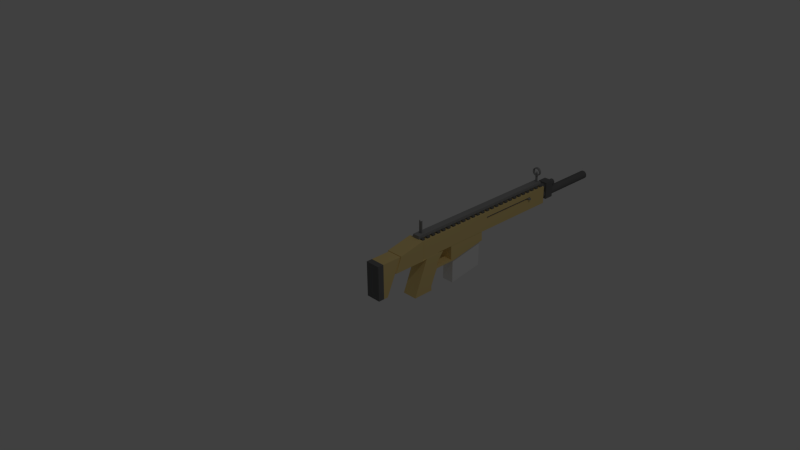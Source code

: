 # Source: AssaultRifle.blend  (saved by Blender 2.71.0; exported with 4.5.12 LTS)
import bpy
from mathutils import Matrix  # noqa: F401  (used for matrix-valued properties, if any)

bpy.ops.wm.read_factory_settings(use_empty=True)
scene = bpy.context.scene
scene.name = 'Scene'

# ---- collections
col_collection_1 = bpy.data.collections.new('Collection 1'); scene.collection.children.link(col_collection_1)

# ---- materials (node trees are filled in below, after node groups)
mat_magazine_material = bpy.data.materials.new('Magazine.Material')
mat_magazine_material.alpha_threshold = 0.0
mat_magazine_material.use_transparent_shadow = False
mat_magazine_material.roughness = 0.5
mat_magazine_material.line_color = (0.0, 0.0, 0.0, 1.0)
mat_slider_material = bpy.data.materials.new('Slider.Material')
mat_slider_material.alpha_threshold = 0.0
mat_slider_material.use_transparent_shadow = False
mat_slider_material.diffuse_color = (0.2957, 0.2957, 0.2957, 1.0)
mat_slider_material.roughness = 0.5
mat_slider_material.line_color = (0.0, 0.0, 0.0, 1.0)
mat_riflesights_material = bpy.data.materials.new('RifleSights.Material')
mat_riflesights_material.alpha_threshold = 0.0
mat_riflesights_material.use_transparent_shadow = False
mat_riflesights_material.diffuse_color = (0.2957, 0.2957, 0.2957, 1.0)
mat_riflesights_material.roughness = 0.5
mat_riflesights_material.line_color = (0.0, 0.0, 0.0, 1.0)
mat_body_material = bpy.data.materials.new('Body.Material')
mat_body_material.alpha_threshold = 0.0
mat_body_material.use_transparent_shadow = False
mat_body_material.diffuse_color = (0.8, 0.6145, 0.2517, 1.0)
mat_body_material.roughness = 0.5
mat_body_material.line_color = (0.0, 0.0, 0.0, 1.0)
mat_body_rails = bpy.data.materials.new('Body.Rails')
mat_body_rails.alpha_threshold = 0.0
mat_body_rails.use_transparent_shadow = False
mat_body_rails.diffuse_color = (0.1626, 0.1626, 0.1626, 1.0)
mat_body_rails.roughness = 0.5
mat_body_rails.line_color = (0.0, 0.0, 0.0, 1.0)
mat_body_barrel = bpy.data.materials.new('Body.Barrel')
mat_body_barrel.alpha_threshold = 0.0
mat_body_barrel.use_transparent_shadow = False
mat_body_barrel.diffuse_color = (0.0, 0.0, 0.0, 1.0)
mat_body_barrel.roughness = 0.5
mat_body_barrel.line_color = (0.0, 0.0, 0.0, 1.0)

# ---- material node trees

# ---- world
world_world = bpy.data.worlds.new('World'); scene.world = world_world
world_world.color = (0.05088, 0.05088, 0.05088)
world_world.use_sun_shadow = False
world_world.sun_shadow_jitter_overblur = 0.0
world_world.cycles.sampling_method = 'MANUAL'
world_world.cycles.sample_map_resolution = 256

# ---- cameras
cam_camera = bpy.data.cameras.new('Camera')
cam_camera.clip_end = 100.0
cam_camera.lens = 35.0
cam_camera.sensor_width = 32.0
cam_camera.sensor_height = 18.0
cam_camera.ortho_scale = 7.314
cam_camera.dof.focus_distance = 0.0
cam_camera.dof.aperture_fstop = 128.0

# ---- lights
light_lamp = bpy.data.lights.new('Lamp', 'POINT')
light_lamp.transmission_factor = 0.0
light_lamp.cutoff_distance = 30.0
light_lamp.energy = 100.0
light_lamp.shadow_buffer_clip_start = 1.001
light_lamp.shadow_soft_size = 0.1
light_lamp.shadow_maximum_resolution = 0.006
light_lamp.use_absolute_resolution = True
light_lamp.cycles.use_multiple_importance_sampling = False

# ---- meshes
me_cube_003 = bpy.data.meshes.new('Cube.003')
me_cube_003.from_pydata([(-1.0, -1.0, -1.923), (-1.0, 1.0, -1.566), (1.0, 1.0, -1.566), (1.0, -1.0, -1.923), (-1.0, -1.0, 1.0), (-1.0, 1.0, 1.0), (1.0, 1.0, 1.0), (1.0, -1.0, 1.0)], [], [(4, 5, 1, 0), (5, 6, 2, 1), (6, 7, 3, 2), (7, 4, 0, 3), (0, 1, 2, 3), (7, 6, 5, 4)])
me_cube_003.materials.append(mat_magazine_material)
me_cube_003.use_remesh_preserve_volume = False
me_cube_003.use_remesh_preserve_attributes = False
me_cube_003.use_mirror_vertex_groups = False
me_cube_003.update()
me_cube_002 = bpy.data.meshes.new('Cube.002')
me_cube_002.from_pydata([(-1.0, -1.0, -1.0), (-1.0, 1.0, -1.0), (1.0, 1.0, -1.0), (1.0, -1.0, -1.0), (-1.0, -1.0, 1.0), (-1.0, 1.0, 1.0), (1.0, 1.0, 1.0), (1.0, -1.0, 1.0), (-1.609, 0.9025, 0.1061), (1.609, 0.9025, 0.1061), (-1.609, 0.9019, -0.08078), (1.609, 0.9019, -0.08078), (-1.609, 0.8998, -0.2605), (1.609, 0.8998, -0.2605), (-1.609, 0.8966, -0.4261), (1.609, 0.8966, -0.4261), (-1.609, 0.8922, -0.5713), (1.609, 0.8922, -0.5713), (-1.609, 0.8868, -0.6904), (1.609, 0.8868, -0.6904), (-1.609, 0.8807, -0.7789), (1.609, 0.8807, -0.7789), (-1.609, 0.8741, -0.8335), (1.609, 0.8741, -0.8335), (-1.609, 0.8672, -0.8519), (1.609, 0.8672, -0.8519), (-1.609, 0.8603, -0.8335), (1.609, 0.8603, -0.8335), (-1.609, 0.8537, -0.7789), (1.609, 0.8537, -0.7789), (-1.609, 0.8476, -0.6904), (1.609, 0.8476, -0.6904), (-1.609, 0.8422, -0.5713), (1.609, 0.8422, -0.5713), (-1.609, 0.8378, -0.4261), (1.609, 0.8378, -0.4261), (-1.609, 0.8346, -0.2605), (1.609, 0.8346, -0.2605), (-1.609, 0.8326, -0.08078), (1.609, 0.8326, -0.08078), (-1.609, 0.8319, 0.1061), (1.609, 0.8319, 0.1061), (-1.609, 0.8326, 0.293), (1.609, 0.8326, 0.293), (-1.609, 0.8346, 0.4727), (1.609, 0.8346, 0.4727), (-1.609, 0.8378, 0.6383), (1.609, 0.8378, 0.6383), (-1.609, 0.8422, 0.7835), (1.609, 0.8422, 0.7835), (-1.609, 0.8476, 0.9027), (1.609, 0.8476, 0.9026), (-1.609, 0.8537, 0.9912), (1.609, 0.8537, 0.9912), (-1.609, 0.8603, 1.046), (1.609, 0.8603, 1.046), (-1.609, 0.8672, 1.064), (1.609, 0.8672, 1.064), (-1.609, 0.8741, 1.046), (1.609, 0.8741, 1.046), (-1.609, 0.8807, 0.9912), (1.609, 0.8807, 0.9912), (-1.609, 0.8868, 0.9027), (1.609, 0.8868, 0.9026), (-1.609, 0.8922, 0.7835), (1.609, 0.8922, 0.7835), (-1.609, 0.8966, 0.6383), (1.609, 0.8966, 0.6383), (-1.609, 0.8998, 0.4727), (1.609, 0.8998, 0.4727), (-1.609, 0.9019, 0.293), (1.609, 0.9019, 0.293)], [], [(4, 5, 1, 0), (5, 6, 2, 1), (6, 7, 3, 2), (7, 4, 0, 3), (0, 1, 2, 3), (7, 6, 5, 4), (8, 9, 11, 10), (10, 11, 13, 12), (12, 13, 15, 14), (14, 15, 17, 16), (16, 17, 19, 18), (18, 19, 21, 20), (20, 21, 23, 22), (22, 23, 25, 24), (24, 25, 27, 26), (26, 27, 29, 28), (28, 29, 31, 30), (30, 31, 33, 32), (32, 33, 35, 34), (34, 35, 37, 36), (36, 37, 39, 38), (38, 39, 41, 40), (40, 41, 43, 42), (42, 43, 45, 44), (44, 45, 47, 46), (46, 47, 49, 48), (48, 49, 51, 50), (50, 51, 53, 52), (52, 53, 55, 54), (54, 55, 57, 56), (56, 57, 59, 58), (58, 59, 61, 60), (60, 61, 63, 62), (62, 63, 65, 64), (64, 65, 67, 66), (66, 67, 69, 68), (11, 9, 71, 69, 67, 65, 63, 61, 59, 57, 55, 53, 51, 49, 47, 45, 43, 41, 39, 37, 35, 33, 31, 29, 27, 25, 23, 21, 19, 17, 15, 13), (70, 71, 9, 8), (68, 69, 71, 70), (8, 10, 12, 14, 16, 18, 20, 22, 24, 26, 28, 30, 32, 34, 36, 38, 40, 42, 44, 46, 48, 50, 52, 54, 56, 58, 60, 62, 64, 66, 68, 70)])
me_cube_002.materials.append(mat_slider_material)
me_cube_002.use_remesh_preserve_volume = False
me_cube_002.use_remesh_preserve_attributes = False
me_cube_002.use_mirror_vertex_groups = False
me_cube_002.update()
me_cube_001 = bpy.data.meshes.new('Cube.001')
me_cube_001.from_pydata([(-1.0, -0.9547, -1.0), (-1.0, 0.9655, -1.0), (1.0, 0.9655, -1.0), (1.0, -0.9547, -1.0), (-1.0, -0.9547, 1.0), (-1.0, 0.9655, 1.0), (1.0, 0.9655, 1.0), (1.0, -0.9547, 1.0), (-1.0, -0.9667, -1.0), (1.0, -0.9667, -1.0), (-1.0, -0.9667, 1.0), (1.0, -0.9667, 1.0), (-1.0, -1.032, -1.0), (1.0, -1.032, -1.0), (-1.0, -1.032, 1.0), (1.0, -1.032, 1.0), (-1.0, -0.9547, 8.821), (1.0, -0.9547, 8.821), (-1.0, -0.9667, 8.821), (1.0, -0.9667, 8.821), (0.0, -0.9547, 8.201), (0.0, -0.9667, 8.201), (1.0, -0.9607, 8.821), (-1.0, -0.9607, 8.821), (0.0, -0.9607, 8.201), (-0.5, -0.9547, 8.201), (-0.5, -0.9667, 8.201), (1.0, -0.9577, 8.821), (-1.0, -0.9637, 8.821), (0.5, -0.9547, 8.201), (0.5, -0.9667, 8.201), (1.0, -0.9637, 8.821), (-1.0, -0.9577, 8.821), (0.0, -0.9637, 8.201), (0.0, -0.9577, 8.201), (0.5, -0.9607, 8.201), (-0.5, -0.9607, 8.201), (-0.5, -0.9637, 8.201), (0.5, -0.9637, 8.201), (0.5, -0.9577, 8.201), (-0.5, -0.9577, 8.201), (-1.0, 0.9777, -1.0), (1.0, 0.9777, -1.0), (-1.0, 0.9777, 1.0), (1.0, 0.9777, 1.0), (-1.0, 1.002, -1.0), (1.0, 1.002, -1.0), (-1.0, 1.002, 1.0), (1.0, 1.002, 1.0), (-0.6789, 0.9655, 1.0), (0.6789, 0.9655, 1.0), (-0.6789, 0.9777, 1.0), (0.6789, 0.9777, 1.0), (-0.6789, 0.9655, 5.497), (0.6789, 0.9655, 5.497), (-0.6789, 0.9777, 5.497), (0.6789, 0.9777, 5.497), (6.317e-06, 0.9851, 10.36), (6.317e-06, 0.9583, 10.36), (0.5254, 0.9851, 10.31), (0.5254, 0.9583, 10.31), (1.031, 0.9851, 10.15), (1.031, 0.9583, 10.15), (1.496, 0.9851, 9.905), (1.496, 0.9583, 9.905), (1.904, 0.9851, 9.57), (1.904, 0.9583, 9.57), (2.239, 0.9851, 9.162), (2.239, 0.9583, 9.162), (2.488, 0.9851, 8.696), (2.488, 0.9583, 8.696), (2.641, 0.9851, 8.191), (2.641, 0.9583, 8.191), (2.693, 0.9851, 7.665), (2.693, 0.9583, 7.665), (2.641, 0.9851, 7.14), (2.641, 0.9583, 7.14), (2.488, 0.9851, 6.635), (2.488, 0.9583, 6.635), (2.239, 0.9851, 6.169), (2.239, 0.9583, 6.169), (1.904, 0.9851, 5.761), (1.904, 0.9583, 5.761), (1.496, 0.9851, 5.426), (1.496, 0.9583, 5.426), (1.031, 0.9851, 5.177), (1.031, 0.9583, 5.177), (0.5254, 0.9851, 5.024), (0.5254, 0.9583, 5.024), (5.44e-06, 0.9851, 4.972), (5.44e-06, 0.9583, 4.972), (-0.5254, 0.9851, 5.024), (-0.5254, 0.9583, 5.024), (-1.031, 0.9851, 5.177), (-1.031, 0.9583, 5.177), (-1.496, 0.9851, 5.426), (-1.496, 0.9583, 5.426), (-1.904, 0.9851, 5.761), (-1.904, 0.9583, 5.761), (-2.239, 0.9851, 6.169), (-2.239, 0.9583, 6.169), (-2.488, 0.9851, 6.635), (-2.488, 0.9583, 6.635), (-2.641, 0.9851, 7.14), (-2.641, 0.9583, 7.14), (-2.693, 0.9851, 7.665), (-2.693, 0.9583, 7.665), (-2.641, 0.9851, 8.191), (-2.641, 0.9583, 8.191), (-2.488, 0.9851, 8.696), (-2.488, 0.9583, 8.696), (-2.239, 0.9851, 9.162), (-2.239, 0.9583, 9.162), (-1.904, 0.9851, 9.57), (-1.904, 0.9583, 9.57), (-1.496, 0.9851, 9.905), (-1.496, 0.9583, 9.905), (-1.031, 0.9851, 10.15), (-1.031, 0.9583, 10.15), (-0.5254, 0.9851, 10.31), (-0.5254, 0.9583, 10.31), (6.381e-06, 0.9851, 9.726), (6.381e-06, 0.9583, 9.726), (0.4021, 0.9851, 9.687), (0.4021, 0.9583, 9.687), (0.7887, 0.9851, 9.57), (0.7887, 0.9583, 9.57), (1.145, 0.9851, 9.379), (1.145, 0.9583, 9.379), (1.457, 0.9851, 9.123), (1.457, 0.9583, 9.123), (1.714, 0.9851, 8.81), (1.714, 0.9583, 8.81), (1.904, 0.9851, 8.454), (1.904, 0.9583, 8.454), (2.021, 0.9851, 8.068), (2.021, 0.9583, 8.068), (2.061, 0.9851, 7.665), (2.061, 0.9583, 7.665), (2.021, 0.9851, 7.263), (2.021, 0.9583, 7.263), (1.904, 0.9851, 6.877), (1.904, 0.9583, 6.877), (1.714, 0.9851, 6.52), (1.714, 0.9583, 6.52), (1.457, 0.9851, 6.208), (1.457, 0.9583, 6.208), (1.145, 0.9851, 5.952), (1.145, 0.9583, 5.952), (0.7887, 0.9851, 5.761), (0.7887, 0.9583, 5.761), (0.4021, 0.9851, 5.644), (0.4021, 0.9583, 5.644), (5.709e-06, 0.9851, 5.604), (5.709e-06, 0.9583, 5.604), (-0.4021, 0.9851, 5.644), (-0.4021, 0.9583, 5.644), (-0.7887, 0.9851, 5.761), (-0.7887, 0.9583, 5.761), (-1.145, 0.9851, 5.952), (-1.145, 0.9583, 5.952), (-1.457, 0.9851, 6.208), (-1.457, 0.9583, 6.208), (-1.714, 0.9851, 6.52), (-1.714, 0.9583, 6.52), (-1.904, 0.9851, 6.877), (-1.904, 0.9583, 6.877), (-2.021, 0.9851, 7.263), (-2.021, 0.9583, 7.263), (-2.061, 0.9851, 7.665), (-2.061, 0.9583, 7.665), (-2.021, 0.9851, 8.068), (-2.021, 0.9583, 8.068), (-1.904, 0.9851, 8.454), (-1.904, 0.9583, 8.454), (-1.714, 0.9851, 8.81), (-1.714, 0.9583, 8.81), (-1.457, 0.9851, 9.123), (-1.457, 0.9583, 9.123), (-1.145, 0.9851, 9.379), (-1.145, 0.9583, 9.379), (-0.7887, 0.9851, 9.57), (-0.7887, 0.9583, 9.57), (-0.4021, 0.9851, 9.687), (-0.4021, 0.9583, 9.687), (0.0, 0.9655, 7.788), (0.0, 0.9655, 7.788), (0.0, 0.9777, 7.788), (0.0, 0.9777, 7.788), (-2.25, -0.9547, -1.0), (-2.25, 0.9655, -1.0), (2.25, 0.9655, -1.0), (2.25, -0.9547, -1.0), (-2.25, -0.9547, 1.0), (-2.25, 0.9655, 1.0), (2.25, 0.9655, 1.0), (2.25, -0.9547, 1.0), (-2.25, -0.9667, -1.0), (2.25, -0.9667, -1.0), (-2.25, -0.9667, 1.0), (2.25, -0.9667, 1.0), (-2.25, -1.032, -1.0), (2.25, -1.032, -1.0), (-2.25, -1.032, 1.0), (2.25, -1.032, 1.0), (-2.25, 0.9777, -1.0), (2.25, 0.9777, -1.0), (-2.25, 0.9777, 1.0), (2.25, 0.9777, 1.0), (-2.25, 1.002, -1.0), (2.25, 1.002, -1.0), (-2.25, 1.002, 1.0), (2.25, 1.002, 1.0)], [], [(14, 10, 199, 203), (2, 1, 41, 42), (0, 8, 197, 189), (0, 3, 9, 8), (0, 1, 2, 3), (7, 6, 5, 4), (8, 9, 13, 12), (4, 10, 18, 28, 23, 32, 16), (46, 48, 212, 210), (7, 11, 200, 196), (15, 14, 12, 13), (11, 10, 14, 15), (6, 7, 196, 195), (42, 46, 210, 206), (37, 28, 18, 26), (11, 7, 17, 27, 22, 31, 19), (10, 11, 19, 30, 21, 26, 18), (7, 4, 16, 25, 20, 29, 17), (38, 33, 21, 30), (39, 34, 24, 35), (40, 32, 23, 36), (33, 37, 26, 21), (24, 36, 37, 33), (36, 23, 28, 37), (31, 38, 30, 19), (22, 35, 38, 31), (35, 24, 33, 38), (27, 39, 35, 22), (17, 29, 39, 27), (29, 20, 34, 39), (34, 40, 36, 24), (20, 25, 40, 34), (25, 16, 32, 40), (42, 41, 45, 46), (12, 14, 203, 201), (43, 5, 49, 51), (3, 2, 191, 192), (47, 48, 46, 45), (48, 44, 208, 212), (43, 44, 48, 47), (41, 1, 190, 205), (51, 49, 53, 55), (6, 44, 52, 50), (44, 43, 51, 52), (5, 6, 50, 49), (55, 53, 185, 187), (50, 52, 56, 54), (52, 51, 55, 56), (49, 50, 54, 53), (57, 58, 60, 59), (59, 60, 62, 61), (61, 62, 64, 63), (63, 64, 66, 65), (65, 66, 68, 67), (67, 68, 70, 69), (69, 70, 72, 71), (71, 72, 74, 73), (73, 74, 76, 75), (75, 76, 78, 77), (77, 78, 80, 79), (79, 80, 82, 81), (81, 82, 84, 83), (83, 84, 86, 85), (85, 86, 88, 87), (87, 88, 90, 89), (89, 90, 92, 91), (91, 92, 94, 93), (93, 94, 96, 95), (95, 96, 98, 97), (97, 98, 100, 99), (99, 100, 102, 101), (101, 102, 104, 103), (103, 104, 106, 105), (105, 106, 108, 107), (107, 108, 110, 109), (109, 110, 112, 111), (111, 112, 114, 113), (113, 114, 116, 115), (115, 116, 118, 117), (73, 75, 139, 137), (119, 120, 58, 57), (117, 118, 120, 119), (100, 98, 162, 164), (83, 85, 149, 147), (110, 108, 172, 174), (120, 118, 182, 184), (93, 95, 159, 157), (103, 105, 169, 167), (113, 115, 179, 177), (66, 64, 128, 130), (76, 74, 138, 140), (59, 61, 125, 123), (86, 84, 148, 150), (69, 71, 135, 133), (96, 94, 158, 160), (79, 81, 145, 143), (106, 104, 168, 170), (116, 114, 178, 180), (89, 91, 155, 153), (99, 101, 165, 163), (109, 111, 175, 173), (62, 60, 124, 126), (119, 57, 121, 183), (72, 70, 134, 136), (82, 80, 144, 146), (65, 67, 131, 129), (92, 90, 154, 156), (75, 77, 141, 139), (102, 100, 164, 166), (112, 110, 174, 176), (85, 87, 151, 149), (58, 120, 184, 122), (95, 97, 161, 159), (105, 107, 171, 169), (115, 117, 181, 179), (68, 66, 130, 132), (78, 76, 140, 142), (61, 63, 127, 125), (88, 86, 150, 152), (71, 73, 137, 135), (98, 96, 160, 162), (57, 59, 123, 121), (81, 83, 147, 145), (108, 106, 170, 172), (118, 116, 180, 182), (91, 93, 157, 155), (101, 103, 167, 165), (111, 113, 177, 175), (64, 62, 126, 128), (74, 72, 136, 138), (60, 58, 122, 124), (84, 82, 146, 148), (67, 69, 133, 131), (94, 92, 156, 158), (77, 79, 143, 141), (104, 102, 166, 168), (114, 112, 176, 178), (87, 89, 153, 151), (97, 99, 163, 161), (107, 109, 173, 171), (117, 119, 183, 181), (70, 68, 132, 134), (80, 78, 142, 144), (63, 65, 129, 127), (90, 88, 152, 154), (149, 151, 152, 150), (151, 153, 154, 152), (153, 155, 156, 154), (155, 157, 158, 156), (157, 159, 160, 158), (159, 161, 162, 160), (161, 163, 164, 162), (163, 165, 166, 164), (165, 167, 168, 166), (167, 169, 170, 168), (169, 171, 172, 170), (171, 173, 174, 172), (173, 175, 176, 174), (147, 149, 150, 148), (145, 147, 148, 146), (143, 145, 146, 144), (141, 143, 144, 142), (139, 141, 142, 140), (137, 139, 140, 138), (135, 137, 138, 136), (133, 135, 136, 134), (131, 133, 134, 132), (129, 131, 132, 130), (127, 129, 130, 128), (125, 127, 128, 126), (123, 125, 126, 124), (121, 123, 124, 122), (183, 121, 122, 184), (181, 183, 184, 182), (179, 181, 182, 180), (177, 179, 180, 178), (175, 177, 178, 176), (185, 186, 188, 187), (54, 56, 188, 186), (56, 55, 187, 188), (53, 54, 186, 185), (193, 194, 190, 189), (195, 196, 192, 191), (192, 196, 200, 198), (193, 189, 197, 199), (198, 200, 204, 202), (199, 197, 201, 203), (195, 191, 206, 208), (190, 194, 207, 205), (208, 206, 210, 212), (205, 207, 211, 209), (47, 45, 209, 211), (1, 0, 189, 190), (13, 9, 198, 202), (44, 6, 195, 208), (4, 5, 194, 193), (43, 47, 211, 207), (15, 13, 202, 204), (2, 42, 206, 191), (45, 41, 205, 209), (10, 4, 193, 199), (9, 3, 192, 198), (11, 15, 204, 200), (5, 43, 207, 194), (8, 12, 201, 197)])
me_cube_001.materials.append(mat_riflesights_material)
me_cube_001.use_remesh_preserve_volume = False
me_cube_001.use_remesh_preserve_attributes = False
me_cube_001.use_mirror_vertex_groups = False
me_cube_001.update()
me_cube = bpy.data.meshes.new('Cube')
me_cube.from_pydata([(-1.0, -0.9493, -1.0), (-1.0, -0.8736, -1.0), (1.0, -0.8736, -1.0), (1.0, -0.9493, -1.0), (-1.0, -0.9493, 1.0), (-1.0, -0.8736, 1.0), (1.0, -0.8736, 1.0), (1.0, -0.9493, 1.0), (-1.0, -0.7955, -1.0), (-1.0, -0.7198, -1.0), (1.0, -0.7198, -1.0), (1.0, -0.7955, -1.0), (-1.0, -0.7955, 1.0), (-1.0, -0.7198, 1.0), (1.0, -0.7198, 1.0), (1.0, -0.7955, 1.0), (-1.0, -0.6417, -1.0), (-1.0, -0.5659, -1.0), (1.0, -0.5659, -1.0), (1.0, -0.6417, -1.0), (-1.0, -0.6417, 1.0), (-1.0, -0.5659, 1.0), (1.0, -0.5659, 1.0), (1.0, -0.6417, 1.0), (-1.0, -0.4878, -1.0), (-1.0, -0.4121, -1.0), (1.0, -0.4121, -1.0), (1.0, -0.4878, -1.0), (-1.0, -0.4878, 1.0), (-1.0, -0.4121, 1.0), (1.0, -0.4121, 1.0), (1.0, -0.4878, 1.0), (-1.0, -0.334, -1.0), (-1.0, -0.2583, -1.0), (1.0, -0.2583, -1.0), (1.0, -0.334, -1.0), (-1.0, -0.334, 1.0), (-1.0, -0.2583, 1.0), (1.0, -0.2583, 1.0), (1.0, -0.334, 1.0), (-1.0, -0.1802, -1.0), (-1.0, -0.1045, -1.0), (1.0, -0.1045, -1.0), (1.0, -0.1802, -1.0), (-1.0, -0.1802, 1.0), (-1.0, -0.1045, 1.0), (1.0, -0.1045, 1.0), (1.0, -0.1802, 1.0), (-1.0, -0.02638, -1.0), (-1.0, 0.04934, -1.0), (1.0, 0.04934, -1.0), (1.0, -0.02638, -1.0), (-1.0, -0.02638, 1.0), (-1.0, 0.04934, 1.0), (1.0, 0.04934, 1.0), (1.0, -0.02638, 1.0), (-1.0, 0.1274, -1.0), (-1.0, 0.2032, -1.0), (1.0, 0.2032, -1.0), (1.0, 0.1274, -1.0), (-1.0, 0.1274, 1.0), (-1.0, 0.2032, 1.0), (1.0, 0.2032, 1.0), (1.0, 0.1274, 1.0), (-1.0, 0.2813, -1.0), (-1.0, 0.357, -1.0), (1.0, 0.357, -1.0), (1.0, 0.2813, -1.0), (-1.0, 0.2813, 1.0), (-1.0, 0.357, 1.0), (1.0, 0.357, 1.0), (1.0, 0.2813, 1.0), (-1.0, 0.4351, -1.0), (-1.0, 0.5108, -1.0), (1.0, 0.5108, -1.0), (1.0, 0.4351, -1.0), (-1.0, 0.4351, 1.0), (-1.0, 0.5108, 1.0), (1.0, 0.5108, 1.0), (1.0, 0.4351, 1.0), (-1.0, 0.5889, -1.0), (-1.0, 0.6646, -1.0), (1.0, 0.6646, -1.0), (1.0, 0.5889, -1.0), (-1.0, 0.5889, 1.0), (-1.0, 0.6646, 1.0), (1.0, 0.6646, 1.0), (1.0, 0.5889, 1.0), (-1.0, 0.7427, -1.0), (-1.0, 0.8184, -1.0), (1.0, 0.8184, -1.0), (1.0, 0.7427, -1.0), (-1.0, 0.7427, 1.0), (-1.0, 0.8184, 1.0), (1.0, 0.8184, 1.0), (1.0, 0.7427, 1.0), (-1.0, 0.8965, -1.0), (-1.0, 0.9723, -1.0), (1.0, 0.9723, -1.0), (1.0, 0.8965, -1.0), (-1.0, 0.8965, 1.0), (-1.0, 0.9723, 1.0), (1.0, 0.9723, 1.0), (1.0, 0.8965, 1.0), (-1.0, 1.05, -1.0), (-1.0, 1.126, -1.0), (1.0, 1.126, -1.0), (1.0, 1.05, -1.0), (-1.0, 1.05, 1.0), (-1.0, 1.126, 1.0), (1.0, 1.126, 1.0), (1.0, 1.05, 1.0), (-1.0, 1.204, -1.0), (-1.0, 1.28, -1.0), (1.0, 1.28, -1.0), (1.0, 1.204, -1.0), (-1.0, 1.204, 1.0), (-1.0, 1.28, 1.0), (1.0, 1.28, 1.0), (1.0, 1.204, 1.0), (-1.0, 1.358, -1.0), (-1.0, 1.434, -1.0), (1.0, 1.434, -1.0), (1.0, 1.358, -1.0), (-1.0, 1.358, 1.0), (-1.0, 1.434, 1.0), (1.0, 1.434, 1.0), (1.0, 1.358, 1.0), (-1.0, 1.512, -1.0), (-1.0, 1.588, -1.0), (1.0, 1.588, -1.0), (1.0, 1.512, -1.0), (-1.0, 1.512, 1.0), (-1.0, 1.588, 1.0), (1.0, 1.588, 1.0), (1.0, 1.512, 1.0), (-1.0, 1.666, -1.0), (-1.0, 1.741, -1.0), (1.0, 1.741, -1.0), (1.0, 1.666, -1.0), (-1.0, 1.666, 1.0), (-1.0, 1.741, 1.0), (1.0, 1.741, 1.0), (1.0, 1.666, 1.0), (-1.0, 1.819, -1.0), (-1.0, 1.895, -1.0), (1.0, 1.895, -1.0), (1.0, 1.819, -1.0), (-1.0, 1.819, 1.0), (-1.0, 1.895, 1.0), (1.0, 1.895, 1.0), (1.0, 1.819, 1.0), (-1.0, 1.973, -1.0), (-1.0, 2.049, -1.0), (1.0, 2.049, -1.0), (1.0, 1.973, -1.0), (-1.0, 1.973, 1.0), (-1.0, 2.049, 1.0), (1.0, 2.049, 1.0), (1.0, 1.973, 1.0), (-1.0, 2.127, -1.0), (-1.0, 2.203, -1.0), (1.0, 2.203, -1.0), (1.0, 2.127, -1.0), (-1.0, 2.127, 1.0), (-1.0, 2.203, 1.0), (1.0, 2.203, 1.0), (1.0, 2.127, 1.0), (-1.0, 2.281, -1.0), (-1.0, 2.357, -1.0), (1.0, 2.357, -1.0), (1.0, 2.281, -1.0), (-1.0, 2.281, 1.0), (-1.0, 2.357, 1.0), (1.0, 2.357, 1.0), (1.0, 2.281, 1.0), (-1.0, 2.435, -1.0), (-1.0, 2.51, -1.0), (1.0, 2.51, -1.0), (1.0, 2.435, -1.0), (-1.0, 2.435, 1.0), (-1.0, 2.51, 1.0), (1.0, 2.51, 1.0), (1.0, 2.435, 1.0), (-1.0, 2.589, -1.0), (-1.0, 2.664, -1.0), (1.0, 2.664, -1.0), (1.0, 2.589, -1.0), (-1.0, 2.589, 1.0), (-1.0, 2.664, 1.0), (1.0, 2.664, 1.0), (1.0, 2.589, 1.0), (-1.0, 2.742, -1.0), (-1.0, 2.818, -1.0), (1.0, 2.818, -1.0), (1.0, 2.742, -1.0), (-1.0, 2.742, 1.0), (-1.0, 2.818, 1.0), (1.0, 2.818, 1.0), (1.0, 2.742, 1.0), (-1.0, 2.896, -1.0), (-1.0, 2.972, -1.0), (1.0, 2.972, -1.0), (1.0, 2.896, -1.0), (-1.0, 2.896, 1.0), (-1.0, 2.972, 1.0), (1.0, 2.972, 1.0), (1.0, 2.896, 1.0), (-1.231, -0.9754, -14.84), (-1.231, 3.003, -14.84), (1.231, 3.003, -14.84), (1.231, -0.9754, -14.84), (-1.231, -0.9754, -0.305), (-1.231, 3.003, -0.305), (1.231, 3.003, -0.305), (1.231, -0.9754, -0.305), (-1.231, -1.739, -14.84), (1.231, -1.739, -14.84), (-1.231, -1.595, -4.305), (1.231, -1.595, -4.305), (-1.231, -2.063, -14.84), (1.231, -2.063, -14.84), (-1.231, -2.063, -4.305), (1.231, -2.063, -4.305), (-1.231, -1.964, -31.83), (1.231, -1.964, -31.83), (-1.231, -2.063, -31.83), (1.231, -2.063, -31.83), (-1.231, -2.2, -14.84), (1.231, -2.2, -14.84), (-1.231, -2.2, -4.305), (1.231, -2.2, -4.305), (-1.231, -2.2, -31.83), (1.231, -2.2, -31.83), (-1.385, -0.9754, -15.63), (1.385, -0.9754, -15.63), (-1.385, -0.9754, 0.7286), (1.385, -0.9754, 0.7286), (-1.385, -1.739, -15.63), (1.385, -1.739, -15.63), (-1.385, -1.595, -3.771), (1.385, -1.595, -3.771), (-1.231, -0.883, -14.84), (1.231, -0.883, -14.84), (-1.247, -0.847, -15.63), (1.247, -0.847, -15.63), (-1.231, -0.5291, -14.84), (1.231, -0.5291, -14.84), (-1.247, -0.3664, -15.63), (1.247, -0.3664, -15.63), (-1.247, -1.187, -44.16), (1.247, -1.187, -44.16), (-1.247, -0.7064, -44.16), (1.247, -0.7064, -44.16), (-1.247, -0.6246, -33.27), (1.247, -0.6246, -33.27), (-1.247, -0.7096, -40.41), (1.247, -0.5361, -22.76), (-1.247, -0.5361, -22.76), (1.247, -0.7096, -40.41), (-1.247, -0.5453, -27.61), (1.247, -0.5453, -27.61), (1.247, -0.5453, -26.2), (-1.247, -0.5453, -26.2), (0.0, -0.5453, -26.2), (-1.247, -0.108, -27.61), (1.247, -0.108, -27.61), (1.247, -0.108, -26.2), (-1.247, -0.108, -26.2), (-1.247, -0.04782, -27.61), (1.247, -0.04782, -27.61), (1.247, -0.04782, -26.2), (-1.247, -0.04005, -26.22), (0.0, -0.04782, -26.2), (-0.6233, -0.04782, -26.23), (0.6233, -0.04782, -26.2), (1.204, -0.108, -14.28), (-1.204, -0.108, -14.28), (1.204, -0.04782, -14.28), (-1.204, -0.04782, -14.28), (0.0, -0.04782, -14.28), (-0.602, -0.04782, -14.28), (0.602, -0.04782, -14.28), (-1.247, -0.02521, -27.6), (1.247, -0.02521, -27.6), (0.0, -0.02521, -27.6), (1.247, -0.03228, -26.21), (0.0, -0.03228, -26.21), (-0.6233, -0.02521, -27.6), (0.6233, -0.02521, -27.6), (-0.6233, -0.03228, -26.21), (0.6233, -0.03228, -26.21), (-1.247, 0.8427, -22.28), (1.247, 0.8427, -22.28), (0.0, 0.8427, -22.28), (1.247, 0.8427, -20.87), (-1.248, 0.8456, -20.93), (0.0, 0.8427, -20.87), (-0.6233, 0.8427, -22.28), (0.6233, 0.8427, -22.28), (-0.6233, 0.8427, -20.87), (0.6233, 0.8427, -20.87), (-1.247, 0.8662, -22.28), (1.247, 0.8662, -22.28), (1.247, 0.8662, -20.87), (-1.247, 0.8662, -20.87), (1.178, 0.8427, -13.87), (-1.178, 0.8427, -13.87), (0.0, 0.8427, -13.87), (-0.589, 0.8427, -13.87), (0.589, 0.8427, -13.87), (1.178, 0.8662, -13.87), (-1.178, 0.8662, -13.87), (-1.155, 0.006745, -27.4), (1.155, 0.006745, -27.4), (0.0, 0.006745, -27.4), (-0.5774, 0.006745, -27.4), (0.5774, 0.006745, -27.4), (-1.155, 0.8108, -22.48), (1.155, 0.8108, -22.48), (0.0, 0.8108, -22.48), (-0.5774, 0.8108, -22.48), (0.5774, 0.8108, -22.48), (-1.155, -0.03022, -15.81), (1.155, -0.03022, -15.81), (0.0, -0.03022, -15.81), (-0.5774, -0.03022, -15.81), (0.5774, -0.03022, -15.81), (1.155, 0.7863, -15.8), (8.989e-07, 4.791, -6.627), (8.989e-07, 2.979, -6.627), (0.1386, 4.791, -6.694), (0.1386, 2.979, -6.694), (0.2719, 4.791, -6.889), (0.2719, 2.979, -6.889), (0.3948, 4.791, -7.207), (0.3948, 2.979, -7.207), (0.5024, 4.791, -7.634), (0.5024, 2.979, -7.634), (0.5908, 4.791, -8.155), (0.5908, 2.979, -8.155), (0.6565, 4.791, -8.75), (0.6565, 2.979, -8.75), (0.6969, 4.791, -9.394), (0.6969, 2.979, -9.394), (0.7106, 4.791, -10.07), (0.7106, 2.979, -10.07), (0.6969, 4.791, -10.74), (0.6969, 2.979, -10.74), (0.6565, 4.791, -11.38), (0.6565, 2.979, -11.38), (0.5908, 4.791, -11.97), (0.5908, 2.979, -11.97), (0.5024, 4.791, -12.5), (0.5024, 2.979, -12.5), (0.3948, 4.791, -12.92), (0.3948, 2.979, -12.92), (0.2719, 4.791, -13.24), (0.2719, 2.979, -13.24), (0.1386, 4.791, -13.44), (0.1386, 2.979, -13.44), (6.673e-07, 4.791, -13.5), (6.673e-07, 2.979, -13.5), (-0.1386, 4.791, -13.44), (-0.1386, 2.979, -13.44), (-0.2719, 4.791, -13.24), (-0.2719, 2.979, -13.24), (-0.3948, 4.791, -12.92), (-0.3948, 2.979, -12.92), (-0.5024, 4.791, -12.5), (-0.5024, 2.979, -12.5), (-0.5908, 4.791, -11.97), (-0.5908, 2.979, -11.97), (-0.6565, 4.791, -11.38), (-0.6565, 2.979, -11.38), (-0.6969, 4.791, -10.74), (-0.6969, 2.979, -10.74), (-0.7106, 4.791, -10.07), (-0.7106, 2.979, -10.07), (-0.6969, 4.791, -9.394), (-0.6969, 2.979, -9.394), (-0.6565, 4.791, -8.75), (-0.6565, 2.979, -8.75), (-0.5908, 4.791, -8.155), (-0.5908, 2.979, -8.155), (-0.5024, 4.791, -7.634), (-0.5024, 2.979, -7.634), (-0.3948, 4.791, -7.207), (-0.3948, 2.979, -7.207), (-0.2719, 4.791, -6.889), (-0.2719, 2.979, -6.889), (-0.1386, 4.791, -6.694), (-0.1386, 2.979, -6.694), (9.16e-07, 4.791, -7.619), (0.09863, 4.791, -7.666), (0.1935, 4.791, -7.806), (0.2809, 4.791, -8.032), (0.3575, 4.791, -8.336), (0.4203, 4.791, -8.706), (0.4671, 4.791, -9.129), (0.4958, 4.791, -9.588), (0.5055, 4.791, -10.07), (0.4958, 4.791, -10.54), (0.4671, 4.791, -11.0), (0.4203, 4.791, -11.42), (0.3575, 4.791, -11.79), (0.2809, 4.791, -12.1), (0.1935, 4.791, -12.32), (0.09863, 4.791, -12.46), (7.513e-07, 4.791, -12.51), (-0.09862, 4.791, -12.46), (-0.1935, 4.791, -12.32), (-0.2809, 4.791, -12.1), (-0.3575, 4.791, -11.79), (-0.4203, 4.791, -11.42), (-0.4671, 4.791, -11.0), (-0.4958, 4.791, -10.54), (-0.5055, 4.791, -10.07), (-0.4958, 4.791, -9.588), (-0.4671, 4.791, -9.129), (-0.4203, 4.791, -8.706), (-0.3575, 4.791, -8.336), (-0.2809, 4.791, -8.032), (-0.1935, 4.791, -7.806), (-0.09862, 4.791, -7.666), (9.16e-07, 4.355, -7.619), (0.09863, 4.355, -7.666), (0.1935, 4.355, -7.806), (0.2809, 4.355, -8.032), (0.3575, 4.355, -8.336), (0.4203, 4.355, -8.706), (0.4671, 4.355, -9.129), (0.4958, 4.355, -9.588), (0.5055, 4.355, -10.07), (0.4958, 4.355, -10.54), (0.4671, 4.355, -11.0), (0.4203, 4.355, -11.42), (0.3575, 4.355, -11.79), (0.2809, 4.355, -12.1), (0.1935, 4.355, -12.32), (0.09863, 4.355, -12.46), (7.513e-07, 4.355, -12.51), (-0.09862, 4.355, -12.46), (-0.1935, 4.355, -12.32), (-0.2809, 4.355, -12.1), (-0.3575, 4.355, -11.79), (-0.4203, 4.355, -11.42), (-0.4671, 4.355, -11.0), (-0.4958, 4.355, -10.54), (-0.5055, 4.355, -10.07), (-0.4958, 4.355, -9.588), (-0.4671, 4.355, -9.129), (-0.4203, 4.355, -8.706), (-0.3575, 4.355, -8.336), (-0.2809, 4.355, -8.032), (-0.1935, 4.355, -7.806), (-0.09862, 4.355, -7.666), (9.554e-07, 3.532, -0.6393), (9.554e-07, 2.726, -0.6393), (0.1014, 3.532, -0.6876), (0.1014, 2.726, -0.6877), (0.1989, 3.532, -0.8308), (0.1989, 2.726, -0.8308), (0.2888, 3.532, -1.063), (0.2888, 2.726, -1.063), (0.3676, 3.532, -1.376), (0.3676, 2.726, -1.376), (0.4323, 3.532, -1.757), (0.4323, 2.726, -1.757), (0.4803, 3.532, -2.192), (0.4803, 2.726, -2.192), (0.5099, 3.532, -2.664), (0.5099, 2.726, -2.664), (0.5199, 3.532, -3.154), (0.5199, 2.726, -3.154), (0.5099, 3.532, -3.645), (0.5099, 2.726, -3.645), (0.4803, 3.532, -4.117), (0.4803, 2.726, -4.117), (0.4323, 3.532, -4.552), (0.4323, 2.726, -4.552), (0.3676, 3.532, -4.933), (0.3676, 2.726, -4.933), (0.2888, 3.532, -5.246), (0.2888, 2.726, -5.246), (0.1989, 3.532, -5.478), (0.1989, 2.726, -5.478), (0.1014, 3.532, -5.621), (0.1014, 2.726, -5.621), (7.86e-07, 3.532, -5.669), (7.86e-07, 2.726, -5.669), (-0.1014, 3.532, -5.621), (-0.1014, 2.726, -5.621), (-0.1989, 3.532, -5.478), (-0.1989, 2.726, -5.478), (-0.2888, 3.532, -5.246), (-0.2888, 2.726, -5.246), (-0.3676, 3.532, -4.933), (-0.3676, 2.726, -4.933), (-0.4323, 3.532, -4.552), (-0.4323, 2.726, -4.552), (-0.4803, 3.532, -4.117), (-0.4803, 2.726, -4.117), (-0.5099, 3.532, -3.645), (-0.5099, 2.726, -3.645), (-0.5199, 3.532, -3.154), (-0.5199, 2.726, -3.154), (-0.5099, 3.532, -2.664), (-0.5099, 2.726, -2.664), (-0.4803, 3.532, -2.192), (-0.4803, 2.726, -2.192), (-0.4323, 3.532, -1.757), (-0.4323, 2.726, -1.757), (-0.3676, 3.532, -1.376), (-0.3676, 2.726, -1.376), (-0.2888, 3.532, -1.063), (-0.2888, 2.726, -1.063), (-0.1989, 3.532, -0.8308), (-0.1989, 2.726, -0.8308), (-0.1014, 3.532, -0.6876), (-0.1014, 2.726, -0.6877), (-0.8315, 3.169, -13.82), (-0.8315, 3.401, -13.82), (0.8315, 3.401, -13.82), (0.8315, 3.169, -13.82), (-0.8315, 3.169, 0.3327), (-0.8315, 3.401, 0.3327), (0.8315, 3.401, 0.3327), (0.8315, 3.169, 0.3327), (-1.231, 1.014, -14.84), (1.231, 1.014, -0.305), (1.231, 1.014, -14.84), (-1.231, 1.014, -5.757), (1.231, 1.014, -5.757), (0.0, 3.003, -0.305), (0.0, 3.003, -14.84), (0.0, -0.9754, -0.305), (0.0, -0.9754, -14.84), (-1.231, 1.014, -3.939), (0.0, 3.003, -7.574), (1.231, 1.014, -3.939), (0.0, 1.014, -14.84), (0.0, 1.014, -0.305), (0.0, 3.003, -11.21), (0.0, 2.008, -14.84), (0.0, 2.008, -0.305), (0.0, 3.003, -3.939), (0.0, 0.01907, -14.84), (0.0, 0.01907, -0.305), (-1.231, -0.4782, -14.84), (0.6156, 3.003, -0.305), (-0.6156, 3.003, -14.84), (1.231, 2.505, -14.84), (-0.6156, -0.9754, -0.305), (0.6156, -0.9754, -14.84), (1.231, 2.505, -0.305), (-0.6156, 3.003, -7.574), (1.231, 2.505, -5.757), (0.6156, 1.014, -14.84), (-0.6156, 1.014, -0.305), (-0.6156, 3.003, -0.305), (0.6156, 3.003, -14.84), (0.6156, -0.9754, -0.305), (-0.6156, -0.9754, -14.84), (-1.231, 2.505, -5.757), (0.6156, 3.003, -7.574), (-0.6156, 1.014, -14.84), (0.6156, 1.014, -0.305), (0.0, 3.003, -13.03), (0.0, 3.003, -9.391), (-0.6156, 3.003, -11.21), (0.6156, 3.003, -11.21), (0.6156, 2.008, -14.84), (-0.6156, 2.008, -14.84), (0.0, 1.511, -14.84), (0.0, 2.505, -14.84), (-0.6156, 2.008, -0.305), (0.6156, 2.008, -0.305), (0.0, 1.511, -0.305), (0.0, 2.505, -0.305), (-1.231, 2.505, -3.939), (0.0, 3.003, -5.757), (0.0, 3.003, -2.122), (-0.6156, 3.003, -3.939), (0.6156, 3.003, -3.939), (1.231, 2.505, -3.939), (0.6156, 0.01907, -14.84), (-0.6156, 0.01907, -14.84), (0.0, -0.4782, -14.84), (0.0, 0.5163, -14.84), (-0.6156, 0.01907, -0.305), (0.6156, 0.01907, -0.305), (0.0, -0.4782, -0.305), (0.0, 0.5163, -0.305), (0.6156, 3.003, -13.03), (0.6156, 2.505, -14.84), (-0.6156, 2.505, -0.305), (0.6156, 3.003, -5.757), (0.6156, 0.5163, -14.84), (-0.6156, 0.5163, -0.305), (-0.6156, 3.003, -13.03), (-0.6156, 3.003, -9.391), (0.6156, 3.003, -9.391), (0.6156, 1.511, -14.84), (-0.6156, 1.511, -14.84), (-0.6156, 2.505, -14.84), (-0.6156, 1.511, -0.305), (0.6156, 1.511, -0.305), (0.6156, 2.505, -0.305), (-0.6156, 3.003, -5.757), (-0.6156, 3.003, -2.122), (0.6156, 3.003, -2.122), (0.6156, -0.4782, -14.84), (-0.6156, -0.4782, -14.84), (-0.6156, 0.5163, -14.84), (-0.6156, -0.4782, -0.305), (0.6156, -0.4782, -0.305), (0.6156, 0.5163, -0.305), (-0.7345, 1.014, -3.939), (0.7345, 1.014, -3.939), (-0.7345, 2.008, -3.939), (0.7345, 2.008, -3.939), (-0.7345, 1.014, -5.757), (0.7345, 1.014, -5.757), (-0.7345, 2.008, -5.757), (-0.7345, 1.511, -3.939), (-0.7345, 2.505, -3.939), (0.7345, 2.008, -5.757), (0.7345, 2.505, -3.939), (0.7345, 1.511, -3.939), (-0.7345, 2.505, -5.757), (0.7345, 1.511, -5.757), (-0.7345, 1.511, -5.757), (0.7345, 2.505, -5.757), (-0.9782, 0.006745, -27.4), (0.9782, 0.006745, -27.4), (-0.9782, 0.8108, -22.48), (0.9782, 0.8108, -22.48), (-0.9782, -0.03022, -15.81), (0.9782, -0.03022, -15.81), (0.9782, 0.7863, -15.8), (-0.6233, 0.8482, -20.99), (-1.204, 0.8482, -14.26), (-0.602, 0.8482, -14.26)], [], [(4, 5, 1, 0), (5, 6, 2, 1), (6, 7, 3, 2), (7, 4, 0, 3), (0, 1, 2, 3), (7, 6, 5, 4), (12, 13, 9, 8), (13, 14, 10, 9), (14, 15, 11, 10), (15, 12, 8, 11), (8, 9, 10, 11), (15, 14, 13, 12), (20, 21, 17, 16), (21, 22, 18, 17), (22, 23, 19, 18), (23, 20, 16, 19), (16, 17, 18, 19), (23, 22, 21, 20), (28, 29, 25, 24), (29, 30, 26, 25), (30, 31, 27, 26), (31, 28, 24, 27), (24, 25, 26, 27), (31, 30, 29, 28), (36, 37, 33, 32), (37, 38, 34, 33), (38, 39, 35, 34), (39, 36, 32, 35), (32, 33, 34, 35), (39, 38, 37, 36), (44, 45, 41, 40), (45, 46, 42, 41), (46, 47, 43, 42), (47, 44, 40, 43), (40, 41, 42, 43), (47, 46, 45, 44), (52, 53, 49, 48), (53, 54, 50, 49), (54, 55, 51, 50), (55, 52, 48, 51), (48, 49, 50, 51), (55, 54, 53, 52), (60, 61, 57, 56), (61, 62, 58, 57), (62, 63, 59, 58), (63, 60, 56, 59), (56, 57, 58, 59), (63, 62, 61, 60), (68, 69, 65, 64), (69, 70, 66, 65), (70, 71, 67, 66), (71, 68, 64, 67), (64, 65, 66, 67), (71, 70, 69, 68), (76, 77, 73, 72), (77, 78, 74, 73), (78, 79, 75, 74), (79, 76, 72, 75), (72, 73, 74, 75), (79, 78, 77, 76), (84, 85, 81, 80), (85, 86, 82, 81), (86, 87, 83, 82), (87, 84, 80, 83), (80, 81, 82, 83), (87, 86, 85, 84), (92, 93, 89, 88), (93, 94, 90, 89), (94, 95, 91, 90), (95, 92, 88, 91), (88, 89, 90, 91), (95, 94, 93, 92), (100, 101, 97, 96), (101, 102, 98, 97), (102, 103, 99, 98), (103, 100, 96, 99), (96, 97, 98, 99), (103, 102, 101, 100), (108, 109, 105, 104), (109, 110, 106, 105), (110, 111, 107, 106), (111, 108, 104, 107), (104, 105, 106, 107), (111, 110, 109, 108), (116, 117, 113, 112), (117, 118, 114, 113), (118, 119, 115, 114), (119, 116, 112, 115), (112, 113, 114, 115), (119, 118, 117, 116), (124, 125, 121, 120), (125, 126, 122, 121), (126, 127, 123, 122), (127, 124, 120, 123), (120, 121, 122, 123), (127, 126, 125, 124), (132, 133, 129, 128), (133, 134, 130, 129), (134, 135, 131, 130), (135, 132, 128, 131), (128, 129, 130, 131), (135, 134, 133, 132), (140, 141, 137, 136), (141, 142, 138, 137), (142, 143, 139, 138), (143, 140, 136, 139), (136, 137, 138, 139), (143, 142, 141, 140), (148, 149, 145, 144), (149, 150, 146, 145), (150, 151, 147, 146), (151, 148, 144, 147), (144, 145, 146, 147), (151, 150, 149, 148), (156, 157, 153, 152), (157, 158, 154, 153), (158, 159, 155, 154), (159, 156, 152, 155), (152, 153, 154, 155), (159, 158, 157, 156), (164, 165, 161, 160), (165, 166, 162, 161), (166, 167, 163, 162), (167, 164, 160, 163), (160, 161, 162, 163), (167, 166, 165, 164), (172, 173, 169, 168), (173, 174, 170, 169), (174, 175, 171, 170), (175, 172, 168, 171), (168, 169, 170, 171), (175, 174, 173, 172), (180, 181, 177, 176), (181, 182, 178, 177), (182, 183, 179, 178), (183, 180, 176, 179), (176, 177, 178, 179), (183, 182, 181, 180), (188, 189, 185, 184), (189, 190, 186, 185), (190, 191, 187, 186), (191, 188, 184, 187), (184, 185, 186, 187), (191, 190, 189, 188), (196, 197, 193, 192), (197, 198, 194, 193), (198, 199, 195, 194), (199, 196, 192, 195), (192, 193, 194, 195), (199, 198, 197, 196), (204, 205, 201, 200), (205, 206, 202, 201), (206, 207, 203, 202), (207, 204, 200, 203), (200, 201, 202, 203), (207, 206, 205, 204), (216, 218, 240, 238), (595, 561, 210, 552), (217, 221, 227, 225), (219, 217, 239, 241), (218, 219, 241, 240), (217, 216, 238, 239), (227, 221, 229, 233), (219, 218, 222, 223), (217, 219, 223, 221), (218, 216, 220, 222), (224, 225, 227, 226), (220, 216, 224, 226), (220, 226, 232, 228), (216, 217, 225, 224), (231, 230, 228, 229), (229, 228, 232, 233), (226, 227, 233, 232), (223, 222, 230, 231), (221, 223, 231, 229), (222, 220, 228, 230), (234, 235, 239, 238), (237, 236, 240, 241), (235, 237, 241, 239), (236, 234, 238, 240), (211, 235, 245, 243), (215, 562, 536, 553, 212, 236, 237), (243, 245, 249, 247), (234, 208, 242, 244), (235, 234, 244, 245), (208, 563, 537, 554, 211, 243, 242), (244, 242, 246, 248), (244, 248, 258, 254, 256, 252, 250), (242, 243, 247, 246), (249, 245, 251, 253, 259, 255, 257), (245, 244, 250, 251), (256, 259, 253, 252), (248, 249, 257, 258), (246, 247, 249, 248), (254, 258, 263, 260), (257, 255, 261, 262), (273, 274, 281, 280), (275, 273, 280, 282), (271, 275, 282, 278), (272, 268, 277, 279), (260, 263, 268, 265), (262, 261, 266, 267), (274, 273, 287, 290), (273, 275, 291, 287), (275, 271, 286, 291), (270, 269, 283, 288), (270, 285, 289), (265, 268, 272, 269), (267, 266, 270, 271), (270, 288, 285), (270, 289, 284), (281, 274, 641, 643), (258, 257, 264, 263), (263, 264, 268), (257, 262, 264), (264, 262, 267, 268), (267, 271, 278, 276), (329, 330, 332, 331), (271, 270, 284, 286), (305, 296, 307, 312), (298, 294, 320, 321), (299, 293, 319, 322), (286, 284, 293, 295), (293, 284, 314, 319), (283, 292, 318, 313), (305, 304, 303, 302), (298, 292, 302, 303), (299, 294, 303), (294, 298, 303), (292, 296, 305, 302), (295, 293, 303, 304), (251, 250, 252, 253), (293, 299, 303), (301, 295, 306, 310), (297, 301, 310, 308), (300, 297, 308, 309), (296, 300, 309, 307), (295, 304, 311, 306), (306, 278, 271, 286, 295), (314, 324, 639, 635), (294, 299, 322, 320), (292, 298, 321, 318), (284, 289, 317, 314), (285, 288, 316, 315), (289, 285, 315, 317), (288, 283, 313, 316), (314, 317, 327, 324), (315, 316, 326, 325), (317, 315, 325, 327), (316, 313, 323, 326), (331, 332, 334, 333), (333, 334, 336, 335), (335, 336, 338, 337), (337, 338, 340, 339), (339, 340, 342, 341), (341, 342, 344, 343), (343, 344, 346, 345), (345, 346, 348, 347), (347, 348, 350, 349), (349, 350, 352, 351), (351, 352, 354, 353), (353, 354, 356, 355), (355, 356, 358, 357), (357, 358, 360, 359), (359, 360, 362, 361), (361, 362, 364, 363), (363, 364, 366, 365), (365, 366, 368, 367), (367, 368, 370, 369), (369, 370, 372, 371), (371, 372, 374, 373), (373, 374, 376, 375), (375, 376, 378, 377), (377, 378, 380, 379), (379, 380, 382, 381), (381, 382, 384, 383), (383, 384, 386, 385), (385, 386, 388, 387), (387, 388, 390, 389), (332, 330, 392, 390, 388, 386, 384, 382, 380, 378, 376, 374, 372, 370, 368, 366, 364, 362, 360, 358, 356, 354, 352, 350, 348, 346, 344, 342, 340, 338, 336, 334), (391, 392, 330, 329), (389, 390, 392, 391), (377, 379, 418, 417), (414, 415, 447, 446), (333, 335, 396, 395), (355, 357, 407, 406), (383, 385, 421, 420), (361, 363, 410, 409), (339, 341, 399, 398), (389, 391, 424, 423), (367, 369, 413, 412), (345, 347, 402, 401), (373, 375, 416, 415), (351, 353, 405, 404), (379, 381, 419, 418), (335, 337, 397, 396), (357, 359, 408, 407), (385, 387, 422, 421), (363, 365, 411, 410), (341, 343, 400, 399), (391, 329, 393, 424), (369, 371, 414, 413), (329, 331, 394, 393), (347, 349, 403, 402), (375, 377, 417, 416), (331, 333, 395, 394), (353, 355, 406, 405), (381, 383, 420, 419), (337, 339, 398, 397), (359, 361, 409, 408), (387, 389, 423, 422), (365, 367, 412, 411), (343, 345, 401, 400), (371, 373, 415, 414), (349, 351, 404, 403), (426, 427, 428, 429, 430, 431, 432, 433, 434, 435, 436, 437, 438, 439, 440, 441, 442, 443, 444, 445, 446, 447, 448, 449, 450, 451, 452, 453, 454, 455, 456, 425), (403, 404, 436, 435), (423, 424, 456, 455), (412, 413, 445, 444), (401, 402, 434, 433), (421, 422, 454, 453), (410, 411, 443, 442), (399, 400, 432, 431), (419, 420, 452, 451), (397, 398, 430, 429), (408, 409, 441, 440), (417, 418, 450, 449), (395, 396, 428, 427), (406, 407, 439, 438), (415, 416, 448, 447), (393, 394, 426, 425), (404, 405, 437, 436), (424, 393, 425, 456), (413, 414, 446, 445), (402, 403, 435, 434), (422, 423, 455, 454), (411, 412, 444, 443), (400, 401, 433, 432), (420, 421, 453, 452), (409, 410, 442, 441), (398, 399, 431, 430), (418, 419, 451, 450), (396, 397, 429, 428), (407, 408, 440, 439), (416, 417, 449, 448), (394, 395, 427, 426), (405, 406, 438, 437), (457, 458, 460, 459), (459, 460, 462, 461), (461, 462, 464, 463), (463, 464, 466, 465), (465, 466, 468, 467), (467, 468, 470, 469), (469, 470, 472, 471), (471, 472, 474, 473), (473, 474, 476, 475), (475, 476, 478, 477), (477, 478, 480, 479), (479, 480, 482, 481), (481, 482, 484, 483), (483, 484, 486, 485), (485, 486, 488, 487), (487, 488, 490, 489), (489, 490, 492, 491), (491, 492, 494, 493), (493, 494, 496, 495), (495, 496, 498, 497), (497, 498, 500, 499), (499, 500, 502, 501), (501, 502, 504, 503), (503, 504, 506, 505), (505, 506, 508, 507), (507, 508, 510, 509), (509, 510, 512, 511), (511, 512, 514, 513), (513, 514, 516, 515), (515, 516, 518, 517), (460, 458, 520, 518, 516, 514, 512, 510, 508, 506, 504, 502, 500, 498, 496, 494, 492, 490, 488, 486, 484, 482, 480, 478, 476, 474, 472, 470, 468, 466, 464, 462), (519, 520, 458, 457), (517, 518, 520, 519), (457, 459, 461, 463, 465, 467, 469, 471, 473, 475, 477, 479, 481, 483, 485, 487, 489, 491, 493, 495, 497, 499, 501, 503, 505, 507, 509, 511, 513, 515, 517, 519), (525, 526, 522, 521), (526, 527, 523, 522), (527, 528, 524, 523), (528, 525, 521, 524), (521, 522, 523, 524), (528, 527, 526, 525), (235, 211, 215, 237), (600, 568, 535, 551), (601, 569, 543, 570), (599, 559, 212), (604, 573, 544, 574), (605, 551, 535, 575), (576, 596, 213, 212), (607, 577, 545, 578), (608, 550, 534, 579), (213, 609, 556), (609, 581, 539, 556), (610, 582, 546, 583), (571, 214, 594), (212, 529, 208), (613, 587, 547, 588), (614, 566, 541, 589), (616, 591, 548, 592), (617, 567, 542, 593), (568, 594, 561, 535), (543, 571, 594, 568), (615, 590, 212), (544, 575, 595, 572), (575, 535, 561, 595), (545, 579, 596, 576), (579, 534, 560, 596), (580, 213, 564), (581, 597, 565, 539), (546, 584, 597, 581), (585, 540, 621, 628), (547, 589, 598, 586), (589, 541, 558, 598), (548, 593, 599, 590), (593, 542, 559, 599), (580, 564, 630, 626), (213, 560, 610), (570, 543, 568, 600), (556, 539, 569, 601), (569, 602, 571, 543), (539, 565, 602, 569), (540, 629, 621), (553, 615, 212), (555, 530, 540, 585), (541, 574, 603, 558), (574, 544, 572, 603), (566, 604, 574, 541), (573, 605, 575, 544), (542, 578, 606, 559), (578, 545, 576, 606), (567, 607, 578, 542), (590, 599, 212), (212, 538, 529), (577, 608, 579, 545), (598, 558, 531), (555, 214, 550, 608), (532, 538, 618, 622), (213, 610, 583), (212, 208, 234, 236), (213, 583, 609), (606, 576, 212), (583, 546, 581, 609), (529, 614, 587), (529, 566, 614), (560, 534, 582, 610), (582, 611, 584, 546), (534, 550, 611, 582), (557, 585, 628, 633), (215, 530, 617, 591), (214, 557, 552, 210), (214, 585, 557), (540, 531, 533), (214, 555, 585), (550, 214, 611), (611, 214, 584), (602, 214, 571), (584, 214, 597), (557, 533, 531, 552), (565, 214, 602), (586, 598, 531, 211), (558, 603, 531), (540, 533, 623, 619), (554, 612, 211), (215, 591, 616), (215, 616, 562), (537, 588, 612, 554), (588, 547, 586, 612), (563, 613, 588, 537), (208, 549, 613, 563), (530, 567, 617), (587, 614, 589, 547), (529, 538, 532), (536, 592, 615, 553), (592, 548, 590, 615), (562, 616, 592, 536), (559, 606, 212), (591, 617, 593, 548), (612, 586, 211), (620, 626, 630, 624), (621, 629, 631, 627), (629, 619, 623, 631), (618, 625, 632, 622), (625, 620, 624, 632), (628, 621, 627, 633), (213, 556, 601), (572, 595, 552, 531), (603, 572, 531), (208, 529, 549), (637, 635, 639, 640), (324, 328, 640, 639), (313, 318, 636, 634), (323, 313, 634, 638), (328, 319, 637, 640), (319, 314, 635, 637), (283, 272, 296, 292), (279, 281, 643, 642), (269, 272, 283), (272, 274, 290), (641, 296, 642, 643), (272, 279, 642, 296), (274, 272, 296, 641), (540, 619, 629), (213, 601, 570), (596, 560, 213), (530, 215, 211, 531), (213, 570, 600), (597, 214, 565), (530, 531, 540), (594, 214, 210, 561), (212, 213, 580, 538), (549, 529, 587, 613), (538, 625, 618), (538, 580, 626, 620), (538, 620, 625), (213, 600, 551, 209), (530, 555, 608, 577), (533, 627, 631), (530, 577, 607), (533, 631, 623), (530, 607, 567), (533, 557, 633, 627), (564, 213, 209, 529), (529, 604, 566), (529, 573, 604), (529, 605, 573), (529, 209, 551, 605), (564, 532, 624, 630), (532, 632, 624), (532, 622, 632), (532, 564, 529), (261, 260, 265, 266), (254, 255, 259, 256), (266, 265, 269, 270), (255, 254, 260, 261), (307, 309, 311, 312), (309, 308, 311), (308, 310, 311), (310, 306, 311), (304, 305, 312, 311), (268, 267, 276, 277), (277, 281, 279), (277, 280, 281), (277, 282, 280), (277, 276, 278, 282)])
me_cube.polygons.foreach_set('material_index', [1, 1, 1, 1, 1, 1, 1, 1, 1, 1, 1, 1, 1, 1, 1, 1, 1, 1, 1, 1, 1, 1, 1, 1, 1, 1, 1, 1, 1, 1, 1, 1, 1, 1, 1, 1, 1, 1, 1, 1, 1, 1, 1, 1, 1, 1, 1, 1, 1, 1, 1, 1, 1, 1, 1, 1, 1, 1, 1, 1, 1, 1, 1, 1, 1, 1, 1, 1, 1, 1, 1, 1, 1, 1, 1, 1, 1, 1, 1, 1, 1, 1, 1, 1, 1, 1, 1, 1, 1, 1, 1, 1, 1, 1, 1, 1, 1, 1, 1, 1, 1, 1, 1, 1, 1, 1, 1, 1, 1, 1, 1, 1, 1, 1, 1, 1, 1, 1, 1, 1, 1, 1, 1, 1, 1, 1, 1, 1, 1, 1, 1, 1, 1, 1, 1, 1, 1, 1, 1, 1, 1, 1, 1, 1, 1, 1, 1, 1, 1, 1, 1, 1, 1, 1, 1, 1, 0, 0, 0, 0, 0, 0, 1, 0, 0, 0, 0, 0, 1, 0, 1, 1, 1, 1, 1, 1, 0, 0, 0, 0, 0, 0, 0, 0, 0, 0, 0, 0, 0, 0, 0, 0, 0, 0, 0, 0, 0, 0, 0, 0, 0, 0, 0, 0, 0, 0, 0, 0, 0, 0, 0, 0, 0, 0, 0, 0, 0, 1, 0, 0, 0, 0, 0, 0, 0, 0, 0, 0, 0, 0, 0, 0, 0, 0, 0, 0, 0, 0, 0, 0, 0, 0, 0, 0, 0, 0, 0, 0, 0, 0, 1, 1, 1, 1, 1, 1, 1, 1, 1, 1, 1, 1, 1, 1, 1, 1, 1, 1, 1, 1, 1, 1, 1, 1, 1, 1, 1, 1, 1, 1, 1, 1, 1, 1, 1, 1, 1, 1, 1, 1, 1, 1, 1, 1, 1, 1, 1, 1, 1, 1, 1, 1, 1, 1, 1, 1, 1, 1, 1, 1, 1, 1, 1, 1, 1, 2, 1, 1, 1, 1, 1, 1, 1, 1, 1, 1, 1, 1, 1, 1, 1, 1, 1, 1, 1, 1, 1, 1, 1, 1, 1, 1, 1, 1, 1, 1, 1, 1, 1, 1, 1, 1, 1, 1, 1, 1, 1, 1, 1, 1, 1, 1, 1, 1, 1, 1, 1, 1, 1, 1, 1, 1, 1, 1, 1, 1, 1, 1, 1, 1, 1, 1, 1, 1, 1, 1, 1, 0, 0, 0, 0, 0, 0, 0, 0, 0, 0, 0, 0, 0, 0, 0, 0, 0, 0, 0, 0, 0, 0, 0, 0, 0, 0, 0, 0, 0, 0, 0, 0, 0, 0, 0, 0, 0, 0, 0, 0, 0, 0, 0, 0, 0, 0, 0, 0, 0, 0, 0, 0, 0, 0, 0, 0, 0, 0, 0, 0, 0, 0, 0, 0, 0, 0, 0, 0, 0, 0, 0, 0, 0, 0, 0, 0, 0, 0, 0, 0, 0, 0, 0, 0, 0, 0, 0, 0, 0, 0, 0, 0, 0, 0, 0, 0, 2, 2, 2, 2, 2, 2, 0, 0, 0, 0, 0, 0, 0, 0, 0, 0, 0, 0, 0, 0, 0, 0, 0, 0, 0, 0, 0, 0, 0, 0, 0, 0, 0, 0, 0, 0, 0, 0, 0, 0, 0, 0, 0, 0, 0, 0, 0, 0, 0, 0, 0, 0, 0, 0, 0, 0, 0, 0, 0, 0, 0, 0, 0, 0, 0, 0])
me_cube.materials.append(mat_body_material)
me_cube.materials.append(mat_body_rails)
me_cube.materials.append(mat_body_barrel)
me_cube.use_remesh_preserve_volume = False
me_cube.use_remesh_preserve_attributes = False
me_cube.use_mirror_vertex_groups = False
me_cube.update()

# ---- objects
ob_magazine = bpy.data.objects.new('Magazine', me_cube_003)
ob_slider = bpy.data.objects.new('Slider', me_cube_002)
ob_sights = bpy.data.objects.new('Sights', me_cube_001)
ob_body = bpy.data.objects.new('Body', me_cube)
ob_lamp = bpy.data.objects.new('Lamp', light_lamp)
ob_camera = bpy.data.objects.new('Camera', cam_camera)

# ---- transforms, parenting, visibility, modifiers, constraints
ob_magazine.location = (0.0, 1.659, -0.5158)
ob_magazine.scale = (0.09046, 0.2718, 0.2254)
ob_magazine.lineart.crease_threshold = 0.0
ob_slider.location = (0.0, 2.554, -0.1497)
ob_slider.scale = (0.09051, 0.5073, 0.01871)
ob_slider.lineart.crease_threshold = 0.0
ob_sights.location = (0.0, 2.07, -0.02274)
ob_sights.scale = (0.02421, 1.271, 0.02421)
ob_sights.lineart.crease_threshold = 0.0
ob_body.location = (0.0, 1.404, -0.05992)
ob_body.scale = (0.09071, 0.6501, 0.01875)
ob_body.lineart.crease_threshold = 0.0
ob_lamp.location = (4.076, 1.005, 5.904)
ob_lamp.rotation_euler = (0.6503, 0.05522, 1.866)
ob_lamp.lock_rotations_4d = False
ob_lamp.empty_display_type = 'ARROWS'
ob_lamp.color = (0.0, 0.0, 0.0, 0.0)
ob_lamp.lineart.crease_threshold = 0.0
ob_camera.location = (7.481, -6.508, 5.344)
ob_camera.rotation_euler = (1.109, 0.01082, 0.8149)
ob_camera.lock_rotations_4d = False
ob_camera.empty_display_type = 'ARROWS'
ob_camera.color = (0.0, 0.0, 0.0, 0.0)
ob_camera.display_type = 'WIRE'
ob_camera.lineart.crease_threshold = 0.0

# ---- collection membership
col_collection_1.objects.link(ob_magazine)
col_collection_1.objects.link(ob_slider)
col_collection_1.objects.link(ob_sights)
col_collection_1.objects.link(ob_body)
col_collection_1.objects.link(ob_lamp)
col_collection_1.objects.link(ob_camera)

# ---- scene / render settings (as saved in the file)
scene.camera = ob_camera
scene.frame_start = 1; scene.frame_end = 250; scene.frame_set(1)
scene.render.engine = 'BLENDER_EEVEE_NEXT'
scene.render.resolution_percentage = 50
scene.render.dither_intensity = 0.0
scene.cycles.use_denoising = False
scene.cycles.samples = 10
scene.cycles.sampling_pattern = 'TABULATED_SOBOL'
scene.cycles.light_sampling_threshold = 0.0
scene.cycles.use_adaptive_sampling = False
scene.cycles.use_light_tree = False
scene.cycles.blur_glossy = 0.0
scene.cycles.volume_bounces = 1
scene.cycles.pixel_filter_type = 'GAUSSIAN'
scene.cycles.sample_clamp_indirect = 0.0
scene.view_settings.view_transform = 'Standard'
bpy.context.view_layer.update()
